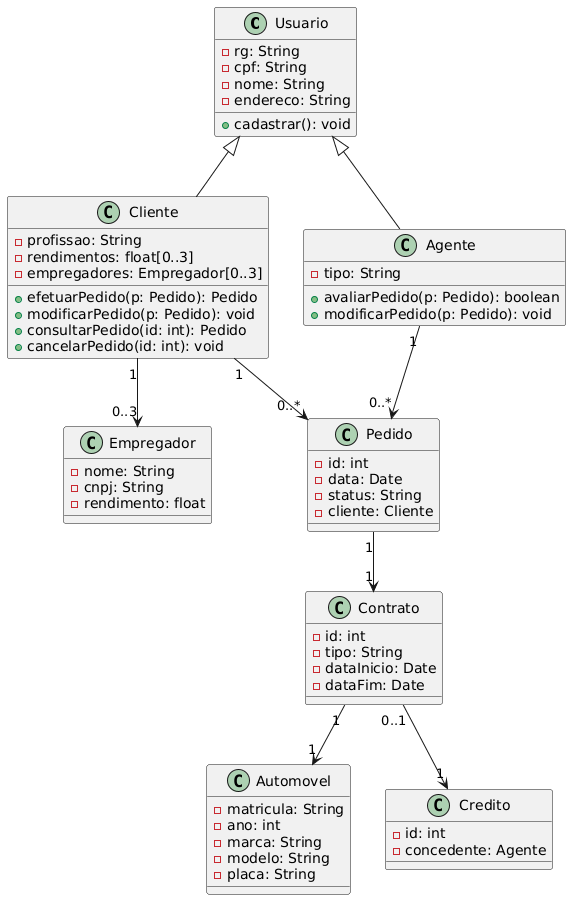

The diagram above was rendered by PlantUML. Its source (embedded in the PNG):
@startuml
' -----------------------------
' Classes principais
' -----------------------------

class Usuario {
  - rg: String
  - cpf: String
  - nome: String
  - endereco: String
  + cadastrar(): void
}

class Cliente {
  - profissao: String
  - rendimentos: float[0..3]
  - empregadores: Empregador[0..3]
  + efetuarPedido(p: Pedido): Pedido
  + modificarPedido(p: Pedido): void
  + consultarPedido(id: int): Pedido
  + cancelarPedido(id: int): void
}

class Agente {
  - tipo: String
  + avaliarPedido(p: Pedido): boolean
  + modificarPedido(p: Pedido): void
}

class Empregador {
  - nome: String
  - cnpj: String
  - rendimento: float
}

class Pedido {
  - id: int
  - data: Date
  - status: String
  - cliente: Cliente
}

class Contrato {
  - id: int
  - tipo: String
  - dataInicio: Date
  - dataFim: Date
  ' Regras de negócio: Automóvel é registrado em Cliente/Empresa/Banco
}

class Automovel {
  - matricula: String
  - ano: int
  - marca: String
  - modelo: String
  - placa: String
}

class Credito {
  - id: int
  - concedente: Agente
  ' Regra de negócio: Crédito concedido por Banco
}

' -----------------------------
' Relacionamentos
' -----------------------------
Usuario <|-- Cliente
Usuario <|-- Agente

Cliente "1" --> "0..*" Pedido
Agente  "1" --> "0..*" Pedido
Cliente "1" --> "0..3" Empregador
Pedido "1" --> "1" Contrato
Contrato "1" --> "1" Automovel
Contrato "0..1" --> "1" Credito
@enduml